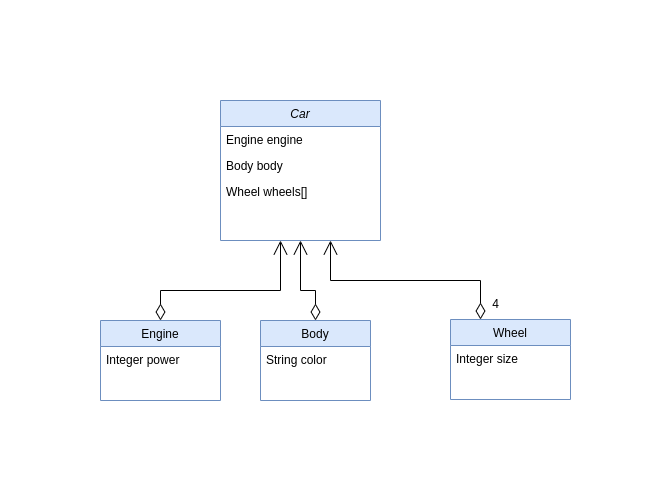

The diagram above was exported from draw.io. Its source (the exported page's mxGraphModel, read from the mxfile embedded in the PNG):
<mxGraphModel dx="1562" dy="875" grid="1" gridSize="10" guides="1" tooltips="1" connect="1" arrows="1" fold="1" page="1" pageScale="1" pageWidth="827" pageHeight="1169" math="0" shadow="0">
  <root>
    <mxCell id="WIyWlLk6GJQsqaUBKTNV-0" />
    <mxCell id="WIyWlLk6GJQsqaUBKTNV-1" parent="WIyWlLk6GJQsqaUBKTNV-0" />
    <mxCell id="Spf6nKoVo8wXN367cweV-0" value="Car" style="swimlane;fontStyle=2;align=center;verticalAlign=top;childLayout=stackLayout;horizontal=1;startSize=26;horizontalStack=0;resizeParent=1;resizeLast=0;collapsible=1;marginBottom=0;rounded=0;shadow=0;strokeWidth=1;fillColor=#dae8fc;strokeColor=#6c8ebf;" vertex="1" parent="WIyWlLk6GJQsqaUBKTNV-1">
      <mxGeometry x="330" y="140" width="160" height="140" as="geometry">
        <mxRectangle x="230" y="140" width="160" height="26" as="alternateBounds" />
      </mxGeometry>
    </mxCell>
    <mxCell id="Spf6nKoVo8wXN367cweV-1" value="Engine engine" style="text;align=left;verticalAlign=top;spacingLeft=4;spacingRight=4;overflow=hidden;rotatable=0;points=[[0,0.5],[1,0.5]];portConstraint=eastwest;" vertex="1" parent="Spf6nKoVo8wXN367cweV-0">
      <mxGeometry y="26" width="160" height="26" as="geometry" />
    </mxCell>
    <mxCell id="Spf6nKoVo8wXN367cweV-2" value="Body body" style="text;align=left;verticalAlign=top;spacingLeft=4;spacingRight=4;overflow=hidden;rotatable=0;points=[[0,0.5],[1,0.5]];portConstraint=eastwest;rounded=0;shadow=0;html=0;" vertex="1" parent="Spf6nKoVo8wXN367cweV-0">
      <mxGeometry y="52" width="160" height="26" as="geometry" />
    </mxCell>
    <mxCell id="Spf6nKoVo8wXN367cweV-3" value="Wheel wheels[]" style="text;align=left;verticalAlign=top;spacingLeft=4;spacingRight=4;overflow=hidden;rotatable=0;points=[[0,0.5],[1,0.5]];portConstraint=eastwest;rounded=0;shadow=0;html=0;" vertex="1" parent="Spf6nKoVo8wXN367cweV-0">
      <mxGeometry y="78" width="160" height="26" as="geometry" />
    </mxCell>
    <mxCell id="Spf6nKoVo8wXN367cweV-4" style="edgeStyle=orthogonalEdgeStyle;rounded=0;orthogonalLoop=1;jettySize=auto;html=1;exitX=1;exitY=0.5;exitDx=0;exitDy=0;" edge="1" parent="Spf6nKoVo8wXN367cweV-0" source="Spf6nKoVo8wXN367cweV-1" target="Spf6nKoVo8wXN367cweV-1">
      <mxGeometry relative="1" as="geometry" />
    </mxCell>
    <mxCell id="Spf6nKoVo8wXN367cweV-5" value="Engine" style="swimlane;fontStyle=0;align=center;verticalAlign=top;childLayout=stackLayout;horizontal=1;startSize=26;horizontalStack=0;resizeParent=1;resizeLast=0;collapsible=1;marginBottom=0;rounded=0;shadow=0;strokeWidth=1;fillColor=#dae8fc;strokeColor=#6c8ebf;" vertex="1" parent="WIyWlLk6GJQsqaUBKTNV-1">
      <mxGeometry x="210" y="360" width="120" height="80" as="geometry">
        <mxRectangle x="130" y="380" width="160" height="26" as="alternateBounds" />
      </mxGeometry>
    </mxCell>
    <mxCell id="Spf6nKoVo8wXN367cweV-6" value="Integer power" style="text;align=left;verticalAlign=top;spacingLeft=4;spacingRight=4;overflow=hidden;rotatable=0;points=[[0,0.5],[1,0.5]];portConstraint=eastwest;" vertex="1" parent="Spf6nKoVo8wXN367cweV-5">
      <mxGeometry y="26" width="120" height="26" as="geometry" />
    </mxCell>
    <mxCell id="Spf6nKoVo8wXN367cweV-7" value="Body" style="swimlane;fontStyle=0;align=center;verticalAlign=top;childLayout=stackLayout;horizontal=1;startSize=26;horizontalStack=0;resizeParent=1;resizeLast=0;collapsible=1;marginBottom=0;rounded=0;shadow=0;strokeWidth=1;fillColor=#dae8fc;strokeColor=#6c8ebf;" vertex="1" parent="WIyWlLk6GJQsqaUBKTNV-1">
      <mxGeometry x="370" y="360" width="110" height="80" as="geometry">
        <mxRectangle x="340" y="380" width="170" height="26" as="alternateBounds" />
      </mxGeometry>
    </mxCell>
    <mxCell id="Spf6nKoVo8wXN367cweV-8" value="String color" style="text;align=left;verticalAlign=top;spacingLeft=4;spacingRight=4;overflow=hidden;rotatable=0;points=[[0,0.5],[1,0.5]];portConstraint=eastwest;" vertex="1" parent="Spf6nKoVo8wXN367cweV-7">
      <mxGeometry y="26" width="110" height="26" as="geometry" />
    </mxCell>
    <mxCell id="Spf6nKoVo8wXN367cweV-9" value="Wheel" style="swimlane;fontStyle=0;align=center;verticalAlign=top;childLayout=stackLayout;horizontal=1;startSize=26;horizontalStack=0;resizeParent=1;resizeLast=0;collapsible=1;marginBottom=0;rounded=0;shadow=0;strokeWidth=1;fillColor=#dae8fc;strokeColor=#6c8ebf;" vertex="1" parent="WIyWlLk6GJQsqaUBKTNV-1">
      <mxGeometry x="560" y="359" width="120" height="80" as="geometry">
        <mxRectangle x="550" y="140" width="160" height="26" as="alternateBounds" />
      </mxGeometry>
    </mxCell>
    <mxCell id="Spf6nKoVo8wXN367cweV-10" value="Integer size" style="text;align=left;verticalAlign=top;spacingLeft=4;spacingRight=4;overflow=hidden;rotatable=0;points=[[0,0.5],[1,0.5]];portConstraint=eastwest;" vertex="1" parent="Spf6nKoVo8wXN367cweV-9">
      <mxGeometry y="26" width="120" height="26" as="geometry" />
    </mxCell>
    <mxCell id="Spf6nKoVo8wXN367cweV-11" value="&lt;br&gt;" style="endArrow=open;html=1;endSize=12;startArrow=diamondThin;startSize=14;startFill=0;edgeStyle=orthogonalEdgeStyle;rounded=0;exitX=0.25;exitY=0;exitDx=0;exitDy=0;" edge="1" parent="WIyWlLk6GJQsqaUBKTNV-1" source="Spf6nKoVo8wXN367cweV-9">
      <mxGeometry relative="1" as="geometry">
        <mxPoint x="600" y="359" as="sourcePoint" />
        <mxPoint x="440" y="280" as="targetPoint" />
        <Array as="points">
          <mxPoint x="590" y="320" />
          <mxPoint x="440" y="320" />
        </Array>
      </mxGeometry>
    </mxCell>
    <mxCell id="Spf6nKoVo8wXN367cweV-12" value="4" style="text;html=1;align=center;verticalAlign=middle;resizable=0;points=[];autosize=1;strokeColor=none;fillColor=none;" vertex="1" parent="WIyWlLk6GJQsqaUBKTNV-1">
      <mxGeometry x="590" y="329" width="30" height="30" as="geometry" />
    </mxCell>
    <mxCell id="Spf6nKoVo8wXN367cweV-13" value="&lt;br&gt;" style="endArrow=open;html=1;endSize=12;startArrow=diamondThin;startSize=14;startFill=0;edgeStyle=orthogonalEdgeStyle;rounded=0;exitX=0.5;exitY=0;exitDx=0;exitDy=0;" edge="1" parent="WIyWlLk6GJQsqaUBKTNV-1" source="Spf6nKoVo8wXN367cweV-5">
      <mxGeometry relative="1" as="geometry">
        <mxPoint x="600" y="369" as="sourcePoint" />
        <mxPoint x="390" y="280" as="targetPoint" />
        <Array as="points">
          <mxPoint x="270" y="330" />
          <mxPoint x="390" y="330" />
        </Array>
      </mxGeometry>
    </mxCell>
    <mxCell id="Spf6nKoVo8wXN367cweV-14" value="&lt;br&gt;" style="endArrow=open;html=1;endSize=12;startArrow=diamondThin;startSize=14;startFill=0;edgeStyle=orthogonalEdgeStyle;rounded=0;exitX=0.5;exitY=0;exitDx=0;exitDy=0;entryX=0.5;entryY=1;entryDx=0;entryDy=0;" edge="1" parent="WIyWlLk6GJQsqaUBKTNV-1" source="Spf6nKoVo8wXN367cweV-7" target="Spf6nKoVo8wXN367cweV-0">
      <mxGeometry relative="1" as="geometry">
        <mxPoint x="280" y="370" as="sourcePoint" />
        <mxPoint x="400" y="290" as="targetPoint" />
        <Array as="points">
          <mxPoint x="425" y="330" />
          <mxPoint x="410" y="330" />
        </Array>
      </mxGeometry>
    </mxCell>
  </root>
</mxGraphModel>